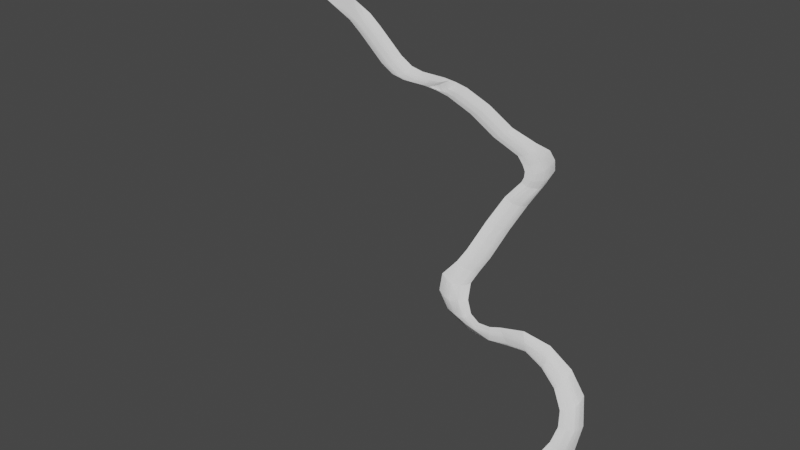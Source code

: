 # Source: Waterway_V0-2.blend  (saved by Blender 2.82.7; exported with 4.5.12 LTS)
import bpy
from mathutils import Matrix  # noqa: F401  (used for matrix-valued properties, if any)

bpy.ops.wm.read_factory_settings(use_empty=True)
scene = bpy.context.scene
scene.name = 'Scene'

# ---- collections
col_collection = bpy.data.collections.new('Collection'); scene.collection.children.link(col_collection)

# ---- world
world_world = bpy.data.worlds.new('World'); scene.world = world_world
world_world.use_nodes = True; world_world.node_tree.nodes.clear()
_N = world_world.node_tree.nodes; _L = world_world.node_tree.links
n0 = _N.new('ShaderNodeOutputWorld'); n0.name = 'World Output'; n0.location = (300, 300)
n1 = _N.new('ShaderNodeBackground'); n1.name = 'Background'; n1.location = (10, 300)
n1.inputs[0].default_value = (0.05088, 0.05088, 0.05088, 1.0)
_L.new(n1.outputs[0], n0.inputs[0])
n0.is_active_output = True
world_world.color = (0.05088, 0.05088, 0.05088)
world_world.use_sun_shadow = False
world_world.sun_shadow_jitter_overblur = 0.0

# ---- meshes
me_cube_001 = bpy.data.meshes.new('Cube.001')
me_cube_001.from_pydata([(-0.5, -0.5, -0.5), (-0.5, -0.5, 0.5), (-0.5, 0.5, -0.5), (-0.5, 0.5, 0.5), (0.5, -0.5, -0.5), (0.5, -0.5, 0.5), (0.5, 0.5, -0.5), (0.5, 0.5, 0.5)], [], [(0, 1, 3, 2), (2, 3, 7, 6), (6, 7, 5, 4), (4, 5, 1, 0), (2, 6, 4, 0), (7, 3, 1, 5)])
_uv = me_cube_001.uv_layers.new(name='UVMap')
_uv.uv.foreach_set('vector', [0.375, 0.0, 0.625, 0.0, 0.625, 0.25, 0.375, 0.25, 0.375, 0.25, 0.625, 0.25, 0.625, 0.5, 0.375, 0.5, 0.375, 0.5, 0.625, 0.5, 0.625, 0.75, 0.375, 0.75, 0.375, 0.75, 0.625, 0.75, 0.625, 1.0, 0.375, 1.0, 0.125, 0.5, 0.375, 0.5, 0.375, 0.75, 0.125, 0.75, 0.625, 0.5, 0.875, 0.5, 0.875, 0.75, 0.625, 0.75])
me_cube_001.use_remesh_fix_poles = True
me_cube_001.use_remesh_preserve_attributes = False
me_cube_001.use_mirror_vertex_groups = False
me_cube_001.update()
me_maincourse_1 = bpy.data.meshes.new('MainCourse_1')
me_maincourse_1.from_pydata([(-2.0, -11.0, 1.0), (4.0, -11.0, 0.0), (10.0, -11.0, -2.0), (16.0, -11.0, -5.0), (22.0, -11.0, -8.0), (-2.0, -6.0, 1.0), (4.0, -6.0, 0.0), (10.0, -6.0, -2.0), (16.0, -6.0, -5.0), (22.0, -6.0, -9.0), (-2.0, 0.0, 1.0), (4.0, 0.0, 0.0), (-2.0, 6.0, 1.0), (4.0, 6.0, 0.0), (10.0, 6.0, -2.0), (16.0, 6.0, -5.0), (22.0, 6.0, -9.0), (-2.0, 11.0, 1.0), (4.0, 11.0, 0.0), (10.0, 11.0, -2.0), (16.0, 11.0, -5.0), (22.0, 11.0, -8.0), (22.0, -2.0, -9.0), (22.0, 2.0, -9.0), (32.0, -11.0, -13.0), (32.0, -6.0, -16.0), (32.0, 6.0, -16.0), (32.0, 11.0, -13.0), (32.0, -3.0, -17.0), (32.0, 3.0, -17.0), (42.0, -11.0, -21.0), (42.0, -6.0, -24.0), (42.0, 6.0, -24.0), (42.0, 11.0, -21.0), (42.0, -3.0, -25.0), (42.0, 3.0, -25.0), (62.0, -11.0, -39.0), (62.0, -6.0, -42.0), (62.0, 6.0, -42.0), (62.0, 11.0, -39.0), (62.0, -3.0, -43.0), (62.0, 3.0, -43.0), (72.0, -11.0, -45.0), (72.0, -6.0, -48.0), (72.0, 6.0, -48.0), (72.0, 11.0, -45.0), (72.0, -3.0, -49.0), (72.0, 3.0, -49.0), (82.0, -11.0, -47.0), (82.0, -6.0, -50.0), (82.0, 6.0, -50.0), (82.0, 11.0, -47.0), (82.0, -3.0, -51.0), (82.0, 3.0, -51.0), (92.0, -11.0, -47.0), (92.0, -6.0, -50.0), (92.0, 6.0, -50.0), (92.0, 11.0, -47.0), (92.0, -3.0, -51.0), (92.0, 3.0, -51.0), (102.0, -11.0, -47.0), (102.0, -6.0, -49.0), (102.0, 6.0, -49.0), (102.0, 11.0, -47.0), (102.0, -3.0, -49.0), (102.0, 3.0, -49.0), (110.0, -6.0, -46.0), (110.0, 6.0, -46.0), (110.0, -3.0, -46.0), (110.0, 3.0, -46.0), (112.0, -11.0, -48.0), (112.0, -6.0, -50.0), (112.0, 6.0, -50.0), (112.0, 11.0, -48.0), (112.0, 3.0, -51.0), (112.0, -3.0, -51.0), (122.0, -11.0, -50.0), (122.0, -6.0, -52.0), (122.0, 6.0, -52.0), (122.0, 11.0, -50.0), (122.0, 3.0, -53.0), (122.0, -3.0, -53.0), (142.0, -11.0, -58.0), (142.0, -6.0, -60.0), (142.0, 6.0, -60.0), (142.0, 11.0, -58.0), (142.0, 3.0, -61.0), (142.0, -3.0, -61.0), (162.0, -11.0, -70.0), (162.0, -6.0, -72.0), (162.0, 6.0, -72.0), (162.0, 11.0, -70.0), (162.0, 3.0, -73.0), (162.0, -3.0, -73.0), (182.0, -11.0, -78.0), (182.0, -6.0, -80.0), (182.0, 6.0, -80.0), (182.0, 11.0, -76.0), (182.0, 3.0, -81.0), (182.0, -3.0, -81.0), (187.5, -12.93, -82.34), (189.5, -8.559, -83.82), (193.8, 2.587, -81.03), (195.4, 7.504, -76.56), (192.8, -0.3356, -82.72), (190.6, -5.909, -84.11), (192.1, -16.82, -84.81), (195.7, -13.76, -86.47), (203.7, -5.047, -82.28), (204.9, -0.8414, -78.13), (201.8, -7.513, -84.78), (197.8, -11.87, -86.88), (195.0, -22.07, -86.34), (199.6, -20.81, -87.85), (210.4, -15.74, -84.56), (212.7, -12.77, -79.47), (207.7, -17.44, -86.5), (202.4, -19.98, -88.18), (197.0, -28.0, -87.0), (201.0, -28.0, -89.0), (213.0, -28.0, -86.0), (216.0, -28.0, -82.0), (210.0, -28.0, -88.0), (204.0, -28.0, -89.0), (198.0, -48.0, -90.0), (201.0, -48.0, -92.0), (213.0, -48.0, -92.0), (216.0, -48.0, -90.0), (210.0, -48.0, -93.0), (204.0, -48.0, -93.0), (198.0, -68.0, -100.0), (201.0, -68.0, -102.0), (213.0, -68.0, -102.0), (216.0, -68.0, -100.0), (210.0, -68.0, -103.0), (204.0, -68.0, -103.0), (198.0, -78.0, -106.0), (201.0, -78.0, -108.0), (213.0, -78.0, -108.0), (216.0, -78.0, -106.0), (210.0, -78.0, -109.0), (204.0, -78.0, -109.0), (198.0, -88.0, -112.0), (201.0, -88.0, -114.0), (213.0, -88.0, -114.0), (216.0, -88.0, -112.0), (210.0, -88.0, -115.0), (204.0, -88.0, -115.0), (198.0, -98.0, -116.0), (201.0, -98.0, -118.0), (213.0, -98.0, -118.0), (216.0, -98.0, -116.0), (210.0, -98.0, -119.0), (204.0, -98.0, -119.0), (198.5, -113.6, -118.0), (201.2, -112.4, -122.0), (212.1, -107.3, -124.0), (214.8, -106.0, -122.0), (209.3, -108.6, -125.0), (203.9, -111.1, -124.0), (206.2, -126.3, -121.0), (208.1, -124.0, -126.0), (215.9, -114.9, -131.0), (217.8, -112.6, -130.0), (213.9, -117.2, -131.0), (210.1, -121.7, -129.0), (218.4, -133.7, -126.0), (219.2, -130.8, -130.0), (222.3, -119.3, -137.0), (223.1, -116.4, -136.0), (221.5, -122.1, -137.0), (220.0, -127.9, -133.0), (232.4, -134.4, -131.0), (231.9, -131.5, -136.0), (229.8, -119.7, -141.0), (229.3, -116.7, -140.0), (230.3, -122.6, -141.0), (231.4, -128.5, -139.0), (244.7, -128.3, -140.0), (243.2, -125.9, -142.0), (237.0, -116.0, -143.0), (235.4, -113.6, -142.0), (238.5, -118.5, -144.0), (241.6, -123.4, -144.0), (252.9, -115.2, -148.0), (250.7, -114.1, -149.0), (241.8, -109.9, -145.0), (239.6, -108.8, -143.0), (244.0, -110.9, -147.0), (248.5, -113.1, -149.0), (257.4, -106.4, -154.0), (255.8, -104.5, -155.0), (249.6, -96.87, -152.0), (248.1, -94.96, -149.0), (251.2, -98.78, -154.0), (254.3, -102.6, -155.0), (266.9, -102.1, -164.0), (266.2, -99.66, -165.0), (263.8, -90.08, -161.0), (263.2, -87.69, -157.0), (264.4, -92.48, -163.0), (265.6, -97.27, -165.0), (277.1, -102.9, -174.0), (277.5, -100.5, -175.0), (279.3, -90.76, -171.0), (279.8, -88.33, -167.0), (278.9, -93.2, -173.0), (278.0, -98.07, -175.0), (285.7, -108.9, -183.0), (287.2, -106.9, -183.0), (292.9, -98.81, -180.0), (294.4, -96.79, -175.0), (291.5, -100.8, -182.0), (288.6, -104.9, -183.0), (290.9, -118.6, -187.0), (293.1, -117.5, -188.0), (301.7, -112.8, -187.0), (303.8, -111.6, -184.0), (299.5, -114.0, -189.0), (295.2, -116.3, -189.0), (293.0, -130.0, -190.0), (295.0, -130.0, -192.0), (306.0, -130.0, -192.0), (309.0, -130.0, -190.0), (303.0, -130.0, -193.0), (298.0, -130.0, -193.0), (292.0, -150.0, -194.0), (295.0, -150.0, -196.0), (307.0, -150.0, -196.0), (310.0, -150.0, -194.0), (304.0, -150.0, -197.0), (298.0, -150.0, -197.0), (292.0, -160.0, -194.0), (295.0, -160.0, -195.0), (307.0, -160.0, -195.0), (310.0, -160.0, -194.0), (304.0, -160.0, -196.0), (298.0, -160.0, -196.0), (292.0, -170.0, -194.0), (295.0, -170.0, -193.0), (307.0, -170.0, -193.0), (310.0, -170.0, -194.0), (304.0, -170.0, -193.0), (298.0, -170.0, -193.0), (292.0, -170.0, -204.0), (295.0, -170.0, -205.0), (307.0, -170.0, -209.0), (310.0, -170.0, -210.0), (304.0, -170.0, -208.0), (298.0, -170.0, -206.0), (292.0, -193.0, -204.0), (295.0, -193.0, -205.0), (307.0, -193.0, -209.0), (310.0, -193.0, -210.0), (304.0, -193.0, -208.0), (298.0, -193.0, -206.0), (292.0, -193.0, -195.0), (295.0, -193.0, -196.5), (307.0, -193.0, -196.5), (310.0, -193.0, -195.0), (304.0, -193.0, -197.0), (298.0, -193.0, -197.0), (292.0, -213.0, -200.0), (295.0, -213.0, -201.5), (307.0, -213.0, -201.5), (310.0, -213.0, -200.0), (304.0, -213.0, -202.0), (298.0, -213.0, -202.0)], [], [(0, 1, 6, 5), (1, 2, 7, 6), (2, 3, 8, 7), (16, 26, 21), (5, 6, 11, 10), (10, 11, 13, 12), (12, 13, 18, 17), (13, 14, 19, 18), (14, 15, 20, 19), (26, 27, 21), (8, 9, 22), (16, 15, 23), (23, 15, 8, 22), (7, 8, 15, 14), (6, 7, 11), (14, 11, 7), (11, 14, 13), (23, 22, 28, 29), (24, 25, 4), (4, 25, 9), (15, 16, 20), (21, 20, 16), (3, 4, 9), (8, 3, 9), (25, 28, 9), (9, 28, 22), (23, 29, 16), (29, 26, 16), (28, 25, 31, 34), (27, 26, 32, 33), (29, 28, 34, 35), (26, 29, 35, 32), (24, 30, 31, 25), (34, 31, 37, 40), (33, 32, 38, 39), (35, 34, 40, 41), (32, 35, 41, 38), (30, 36, 37, 31), (40, 37, 43, 46), (39, 38, 44, 45), (41, 40, 46, 47), (38, 41, 47, 44), (36, 42, 43, 37), (46, 43, 49, 52), (45, 44, 50, 51), (47, 46, 52, 53), (44, 47, 53, 50), (42, 48, 49, 43), (52, 49, 55, 58), (51, 50, 56, 57), (53, 52, 58, 59), (50, 53, 59, 56), (48, 54, 55, 49), (58, 55, 61, 64), (61, 54, 60), (59, 58, 64, 65), (56, 59, 65, 62), (54, 61, 55), (57, 56, 62), (62, 63, 57), (65, 64, 68, 69), (64, 61, 66, 68), (62, 65, 69, 67), (63, 62, 72, 73), (60, 70, 71, 61), (66, 71, 75, 68), (68, 75, 74, 69), (69, 74, 72, 67), (66, 61, 71), (62, 67, 72), (74, 75, 81, 80), (75, 71, 77, 81), (71, 70, 76, 77), (72, 74, 80, 78), (73, 72, 78, 79), (77, 76, 82, 83), (78, 80, 86, 84), (79, 78, 84, 85), (80, 81, 87, 86), (81, 77, 83, 87), (83, 82, 88, 89), (84, 86, 92, 90), (85, 84, 90, 91), (86, 87, 93, 92), (87, 83, 89, 93), (89, 88, 94, 95), (90, 92, 98, 96), (91, 90, 96, 97), (92, 93, 99, 98), (93, 89, 95, 99), (95, 94, 100, 101), (96, 98, 104, 102), (97, 96, 102, 103), (98, 99, 105, 104), (99, 95, 101, 105), (101, 100, 106, 107), (102, 104, 110, 108), (103, 102, 108, 109), (104, 105, 111, 110), (105, 101, 107, 111), (107, 106, 112, 113), (108, 110, 116, 114), (109, 108, 114, 115), (110, 111, 117, 116), (111, 107, 113, 117), (113, 112, 118, 119), (114, 116, 122, 120), (115, 114, 120, 121), (116, 117, 123, 122), (117, 113, 119, 123), (119, 118, 124, 125), (120, 122, 128, 126), (121, 120, 126, 127), (122, 123, 129, 128), (123, 119, 125, 129), (125, 124, 130, 131), (126, 128, 134, 132), (127, 126, 132, 133), (128, 129, 135, 134), (129, 125, 131, 135), (131, 130, 136, 137), (132, 134, 140, 138), (133, 132, 138, 139), (134, 135, 141, 140), (135, 131, 137, 141), (137, 136, 142, 143), (138, 140, 146, 144), (139, 138, 144, 145), (140, 141, 147, 146), (141, 137, 143, 147), (143, 142, 148, 149), (144, 146, 152, 150), (145, 144, 150, 151), (146, 147, 153, 152), (147, 143, 149, 153), (152, 153, 159, 158), (153, 149, 155, 159), (149, 148, 154, 155), (150, 152, 158, 156), (151, 150, 156, 157), (165, 164, 159), (159, 155, 161, 165), (155, 154, 160, 161), (156, 158, 164, 162), (157, 156, 162, 163), (164, 165, 171, 170), (165, 161, 167, 171), (161, 160, 166, 167), (162, 164, 170, 168), (163, 162, 168, 169), (170, 171, 177, 176), (171, 167, 173, 177), (167, 166, 172, 173), (168, 170, 176, 174), (169, 168, 174, 175), (176, 177, 183, 182), (177, 173, 179, 183), (173, 172, 178, 179), (174, 176, 182, 180), (175, 174, 180, 181), (182, 183, 189, 188), (183, 179, 185, 189), (179, 178, 184, 185), (180, 182, 188, 186), (181, 180, 186, 187), (188, 189, 195, 194), (189, 185, 191, 195), (185, 184, 190, 191), (186, 188, 194, 192), (187, 186, 192, 193), (194, 195, 201, 200), (195, 191, 197, 201), (191, 190, 196, 197), (192, 194, 200, 198), (193, 192, 198, 199), (200, 201, 207, 206), (201, 197, 203, 207), (197, 196, 202, 203), (198, 200, 206, 204), (199, 198, 204, 205), (206, 207, 213, 212), (207, 203, 209, 213), (203, 202, 208, 209), (204, 206, 212, 210), (205, 204, 210, 211), (212, 213, 219, 218), (213, 209, 215, 219), (209, 208, 214, 215), (210, 212, 218, 216), (211, 210, 216, 217), (218, 219, 225, 224), (219, 215, 221, 225), (215, 214, 220, 221), (216, 218, 224, 222), (217, 216, 222, 223), (224, 225, 231, 230), (225, 221, 227, 231), (221, 220, 226, 227), (222, 224, 230, 228), (223, 222, 228, 229), (230, 231, 237, 236), (231, 227, 233, 237), (227, 226, 232, 233), (228, 230, 236, 234), (229, 228, 234, 235), (236, 237, 243, 242), (237, 233, 239, 243), (233, 232, 238, 239), (234, 236, 242, 240), (235, 234, 240, 241), (158, 159, 164), (242, 243, 249, 248), (243, 239, 245, 249), (239, 238, 244, 245), (240, 242, 248, 246), (241, 240, 246, 247), (246, 248, 254, 252), (247, 246, 252, 253), (248, 249, 255, 254), (249, 245, 251, 255), (245, 244, 250, 251), (252, 254, 260, 258), (253, 252, 258, 259), (254, 255, 261, 260), (255, 251, 257, 261), (251, 250, 256, 257), (258, 260, 266, 264), (259, 258, 264, 265), (260, 261, 267, 266), (261, 257, 263, 267), (257, 256, 262, 263)])
_uv = me_maincourse_1.uv_layers.new(name='UVMap')
_uv.uv.foreach_set('vector', [-0.0221, 0.622, -0.004276, 0.622, -0.004276, 0.6368, -0.0221, 0.6368, -0.004276, 0.622, 0.01355, 0.622, 0.01355, 0.6368, -0.004276, 0.6368, 0.01355, 0.622, 0.03137, 0.622, 0.03137, 0.6368, 0.01355, 0.6368, 0.04919, 0.6725, 0.0789, 0.6725, 0.04919, 0.6873, -0.0221, 0.6368, -0.004276, 0.6368, -0.004276, 0.6546, -0.0221, 0.6546, -0.0221, 0.6546, -0.004276, 0.6546, -0.004276, 0.6725, -0.0221, 0.6725, -0.0221, 0.6725, -0.004276, 0.6725, -0.004276, 0.6873, -0.0221, 0.6873, -0.004276, 0.6725, 0.01355, 0.6725, 0.01355, 0.6873, -0.004276, 0.6873, 0.01355, 0.6725, 0.03137, 0.6725, 0.03137, 0.6873, 0.01355, 0.6873, 0.0789, 0.6725, 0.0789, 0.6873, 0.04919, 0.6873, 0.03137, 0.6368, 0.04919, 0.6368, 0.04919, 0.6487, 0.04919, 0.6725, 0.03137, 0.6725, 0.04919, 0.6606, 0.04919, 0.6606, 0.03137, 0.6725, 0.03137, 0.6368, 0.04919, 0.6487, 0.01355, 0.6368, 0.03137, 0.6368, 0.03137, 0.6725, 0.01355, 0.6725, -0.004276, 0.6368, 0.01355, 0.6368, -0.004276, 0.6546, 0.01355, 0.6725, -0.004276, 0.6546, 0.01355, 0.6368, -0.004276, 0.6546, 0.01355, 0.6725, -0.004276, 0.6725, 0.04919, 0.6606, 0.04919, 0.6487, 0.0789, 0.6457, 0.0789, 0.6636, 0.0789, 0.622, 0.0789, 0.6368, 0.04919, 0.622, 0.04919, 0.622, 0.0789, 0.6368, 0.04919, 0.6368, 0.03137, 0.6725, 0.04919, 0.6725, 0.03137, 0.6873, 0.04919, 0.6873, 0.03137, 0.6873, 0.04919, 0.6725, 0.03137, 0.622, 0.04919, 0.622, 0.04919, 0.6368, 0.03137, 0.6368, 0.03137, 0.622, 0.04919, 0.6368, 0.0789, 0.6368, 0.0789, 0.6457, 0.04919, 0.6368, 0.04919, 0.6368, 0.0789, 0.6457, 0.04919, 0.6487, 0.04919, 0.6606, 0.0789, 0.6636, 0.04919, 0.6725, 0.0789, 0.6636, 0.0789, 0.6725, 0.04919, 0.6725, 0.0789, 0.6457, 0.0789, 0.6368, 0.1086, 0.6368, 0.1086, 0.6457, 0.0789, 0.6873, 0.0789, 0.6725, 0.1086, 0.6725, 0.1086, 0.6873, 0.0789, 0.6636, 0.0789, 0.6457, 0.1086, 0.6457, 0.1086, 0.6636, 0.0789, 0.6725, 0.0789, 0.6636, 0.1086, 0.6636, 0.1086, 0.6725, 0.0789, 0.622, 0.1086, 0.622, 0.1086, 0.6368, 0.0789, 0.6368, 0.1086, 0.6457, 0.1086, 0.6368, 0.168, 0.6368, 0.168, 0.6457, 0.1086, 0.6873, 0.1086, 0.6725, 0.168, 0.6725, 0.168, 0.6873, 0.1086, 0.6636, 0.1086, 0.6457, 0.168, 0.6457, 0.168, 0.6636, 0.1086, 0.6725, 0.1086, 0.6636, 0.168, 0.6636, 0.168, 0.6725, 0.1086, 0.622, 0.168, 0.622, 0.168, 0.6368, 0.1086, 0.6368, 0.168, 0.6457, 0.168, 0.6368, 0.1977, 0.6368, 0.1977, 0.6457, 0.168, 0.6873, 0.168, 0.6725, 0.1977, 0.6725, 0.1977, 0.6873, 0.168, 0.6636, 0.168, 0.6457, 0.1977, 0.6457, 0.1977, 0.6636, 0.168, 0.6725, 0.168, 0.6636, 0.1977, 0.6636, 0.1977, 0.6725, 0.168, 0.622, 0.1977, 0.622, 0.1977, 0.6368, 0.168, 0.6368, 0.1977, 0.6457, 0.1977, 0.6368, 0.2274, 0.6368, 0.2274, 0.6457, 0.1977, 0.6873, 0.1977, 0.6725, 0.2274, 0.6725, 0.2274, 0.6873, 0.1977, 0.6636, 0.1977, 0.6457, 0.2274, 0.6457, 0.2274, 0.6636, 0.1977, 0.6725, 0.1977, 0.6636, 0.2274, 0.6636, 0.2274, 0.6725, 0.1977, 0.622, 0.2274, 0.622, 0.2274, 0.6368, 0.1977, 0.6368, 0.2274, 0.6457, 0.2274, 0.6368, 0.2571, 0.6368, 0.2571, 0.6457, 0.2274, 0.6873, 0.2274, 0.6725, 0.2571, 0.6725, 0.2571, 0.6873, 0.2274, 0.6636, 0.2274, 0.6457, 0.2571, 0.6457, 0.2571, 0.6636, 0.2274, 0.6725, 0.2274, 0.6636, 0.2571, 0.6636, 0.2571, 0.6725, 0.2274, 0.622, 0.2571, 0.622, 0.2571, 0.6368, 0.2274, 0.6368, 0.2571, 0.6457, 0.2571, 0.6368, 0.2868, 0.6368, 0.2868, 0.6457, 0.2868, 0.6368, 0.2571, 0.622, 0.2868, 0.622, 0.2571, 0.6636, 0.2571, 0.6457, 0.2868, 0.6457, 0.2868, 0.6636, 0.2571, 0.6725, 0.2571, 0.6636, 0.2868, 0.6636, 0.2868, 0.6725, 0.2571, 0.622, 0.2868, 0.6368, 0.2571, 0.6368, 0.2571, 0.6873, 0.2571, 0.6725, 0.2868, 0.6725, 0.2868, 0.6725, 0.2868, 0.6873, 0.2571, 0.6873, 0.2868, 0.6636, 0.2868, 0.6457, 0.3106, 0.6457, 0.3106, 0.6636, 0.2868, 0.6457, 0.2868, 0.6368, 0.3106, 0.6368, 0.3106, 0.6457, 0.2868, 0.6725, 0.2868, 0.6636, 0.3106, 0.6636, 0.3106, 0.6725, 0.2868, 0.6873, 0.2868, 0.6725, 0.3165, 0.6725, 0.3165, 0.6873, 0.2868, 0.622, 0.3165, 0.622, 0.3165, 0.6368, 0.2868, 0.6368, 0.6368, 0.6395, 0.6368, 0.6276, 0.6457, 0.6246, 0.6457, 0.6395, 0.6457, 0.6395, 0.6457, 0.6246, 0.6636, 0.6246, 0.6636, 0.6395, 0.6636, 0.6395, 0.6636, 0.6246, 0.6725, 0.6276, 0.6725, 0.6395, 0.3106, 0.6395, 0.2868, 0.6306, 0.3165, 0.6276, 0.2868, 0.6306, 0.3106, 0.6395, 0.3165, 0.6276, 0.3165, 0.6636, 0.3165, 0.6457, 0.3463, 0.6457, 0.3463, 0.6636, 0.3165, 0.6457, 0.3165, 0.6368, 0.3463, 0.6368, 0.3463, 0.6457, 0.3165, 0.6368, 0.3165, 0.622, 0.3463, 0.622, 0.3463, 0.6368, 0.3165, 0.6725, 0.3165, 0.6636, 0.3463, 0.6636, 0.3463, 0.6725, 0.3165, 0.6873, 0.3165, 0.6725, 0.3463, 0.6725, 0.3463, 0.6873, 0.3463, 0.6368, 0.3463, 0.622, 0.4057, 0.622, 0.4057, 0.6368, 0.3463, 0.6725, 0.3463, 0.6636, 0.4057, 0.6636, 0.4057, 0.6725, 0.3463, 0.6873, 0.3463, 0.6725, 0.4057, 0.6725, 0.4057, 0.6873, 0.3463, 0.6636, 0.3463, 0.6457, 0.4057, 0.6457, 0.4057, 0.6636, 0.3463, 0.6457, 0.3463, 0.6368, 0.4057, 0.6368, 0.4057, 0.6457, 0.4057, 0.6368, 0.4057, 0.622, 0.4651, 0.622, 0.4651, 0.6368, 0.4057, 0.6725, 0.4057, 0.6636, 0.4651, 0.6636, 0.4651, 0.6725, 0.4057, 0.6873, 0.4057, 0.6725, 0.4651, 0.6725, 0.4651, 0.6873, 0.4057, 0.6636, 0.4057, 0.6457, 0.4651, 0.6457, 0.4651, 0.6636, 0.4057, 0.6457, 0.4057, 0.6368, 0.4651, 0.6368, 0.4651, 0.6457, 0.4651, 0.6368, 0.4651, 0.622, 0.5245, 0.622, 0.5245, 0.6368, 0.4651, 0.6725, 0.4651, 0.6636, 0.5245, 0.6636, 0.5245, 0.6725, 0.4651, 0.6873, 0.4651, 0.6725, 0.5245, 0.6725, 0.5245, 0.6873, 0.4651, 0.6636, 0.4651, 0.6457, 0.5245, 0.6457, 0.5245, 0.6636, 0.4651, 0.6457, 0.4651, 0.6368, 0.5245, 0.6368, 0.5245, 0.6457, 0.5245, 0.6368, 0.5245, 0.622, 0.541, 0.6162, 0.5467, 0.6292, 0.5245, 0.6725, 0.5245, 0.6636, 0.5565, 0.6536, 0.5594, 0.6623, 0.5245, 0.6873, 0.5245, 0.6725, 0.5594, 0.6623, 0.5643, 0.6769, 0.5245, 0.6636, 0.5245, 0.6457, 0.5501, 0.6371, 0.5565, 0.6536, 0.5245, 0.6457, 0.5245, 0.6368, 0.5467, 0.6292, 0.5501, 0.6371, 0.5467, 0.6292, 0.541, 0.6162, 0.5546, 0.6047, 0.5651, 0.6138, 0.5594, 0.6623, 0.5565, 0.6536, 0.5833, 0.6323, 0.589, 0.6397, 0.5643, 0.6769, 0.5594, 0.6623, 0.589, 0.6397, 0.5925, 0.6521, 0.5565, 0.6536, 0.5501, 0.6371, 0.5714, 0.6194, 0.5833, 0.6323, 0.5501, 0.6371, 0.5467, 0.6292, 0.5651, 0.6138, 0.5714, 0.6194, 0.5651, 0.6138, 0.5546, 0.6047, 0.5632, 0.5891, 0.5769, 0.5928, 0.589, 0.6397, 0.5833, 0.6323, 0.601, 0.6028, 0.6088, 0.6079, 0.5925, 0.6521, 0.589, 0.6397, 0.6088, 0.6079, 0.6158, 0.6167, 0.5833, 0.6323, 0.5714, 0.6194, 0.585, 0.5953, 0.601, 0.6028, 0.5714, 0.6194, 0.5651, 0.6138, 0.5769, 0.5928, 0.585, 0.5953, 0.5769, 0.5928, 0.5632, 0.5891, 0.5691, 0.5715, 0.5809, 0.5715, 0.6088, 0.6079, 0.601, 0.6028, 0.6077, 0.5715, 0.6166, 0.5715, 0.6167, 0.5401, 0.6079, 0.5249, 0.5715, 0.5207, 0.5715, 0.5325, 0.601, 0.6028, 0.585, 0.5953, 0.5898, 0.5715, 0.6077, 0.5715, 0.585, 0.5953, 0.5769, 0.5928, 0.5809, 0.5715, 0.5898, 0.5715, 0.5809, 0.5715, 0.5691, 0.5715, 0.572, 0.5121, 0.5809, 0.5121, 0.6166, 0.5715, 0.6077, 0.5715, 0.6077, 0.5121, 0.6166, 0.5121, 0.6255, 0.5715, 0.6166, 0.5715, 0.6166, 0.5121, 0.6255, 0.5121, 0.6077, 0.5715, 0.5898, 0.5715, 0.5898, 0.5121, 0.6077, 0.5121, 0.5898, 0.5715, 0.5809, 0.5715, 0.5809, 0.5121, 0.5898, 0.5121, 0.5809, 0.5121, 0.572, 0.5121, 0.572, 0.4526, 0.5809, 0.4526, 0.6166, 0.5121, 0.6077, 0.5121, 0.6077, 0.4526, 0.6166, 0.4526, 0.6255, 0.5121, 0.6166, 0.5121, 0.6166, 0.4526, 0.6255, 0.4526, 0.6077, 0.5121, 0.5898, 0.5121, 0.5898, 0.4526, 0.6077, 0.4526, 0.5898, 0.5121, 0.5809, 0.5121, 0.5809, 0.4526, 0.5898, 0.4526, 0.5809, 0.4526, 0.572, 0.4526, 0.572, 0.4229, 0.5809, 0.4229, 0.6166, 0.4526, 0.6077, 0.4526, 0.6077, 0.4229, 0.6166, 0.4229, 0.6255, 0.4526, 0.6166, 0.4526, 0.6166, 0.4229, 0.6255, 0.4229, 0.6077, 0.4526, 0.5898, 0.4526, 0.5898, 0.4229, 0.6077, 0.4229, 0.5898, 0.4526, 0.5809, 0.4526, 0.5809, 0.4229, 0.5898, 0.4229, 0.5809, 0.4229, 0.572, 0.4229, 0.572, 0.3932, 0.5809, 0.3932, 0.6166, 0.4229, 0.6077, 0.4229, 0.6077, 0.3932, 0.6166, 0.3932, 0.6255, 0.4229, 0.6166, 0.4229, 0.6166, 0.3932, 0.6255, 0.3932, 0.6077, 0.4229, 0.5898, 0.4229, 0.5898, 0.3932, 0.6077, 0.3932, 0.5898, 0.4229, 0.5809, 0.4229, 0.5809, 0.3932, 0.5898, 0.3932, 0.5809, 0.3932, 0.572, 0.3932, 0.572, 0.3635, 0.5809, 0.3635, 0.6166, 0.3932, 0.6077, 0.3932, 0.6077, 0.3635, 0.6166, 0.3635, 0.6255, 0.3932, 0.6166, 0.3932, 0.6166, 0.3635, 0.6255, 0.3635, 0.6077, 0.3932, 0.5898, 0.3932, 0.5898, 0.3635, 0.6077, 0.3635, 0.5898, 0.3932, 0.5809, 0.3932, 0.5809, 0.3635, 0.5898, 0.3635, 0.6077, 0.3635, 0.5898, 0.3635, 0.5985, 0.3246, 0.6146, 0.3321, 0.5898, 0.3635, 0.5809, 0.3635, 0.5904, 0.3208, 0.5985, 0.3246, 0.3635, 0.4256, 0.3635, 0.4315, 0.3171, 0.4256, 0.3208, 0.4137, 0.6166, 0.3635, 0.6077, 0.3635, 0.6146, 0.3321, 0.6227, 0.3359, 0.6255, 0.3635, 0.6166, 0.3635, 0.6227, 0.3359, 0.6308, 0.3397, 0.6227, 0.293, 0.6342, 0.3066, 0.5985, 0.3246, 0.5985, 0.3246, 0.5904, 0.3208, 0.617, 0.2862, 0.6227, 0.293, 0.3208, 0.4137, 0.3171, 0.4256, 0.2793, 0.4167, 0.2862, 0.4018, 0.6227, 0.3359, 0.6146, 0.3321, 0.6342, 0.3066, 0.6399, 0.3135, 0.6308, 0.4137, 0.6227, 0.4078, 0.6399, 0.387, 0.6457, 0.3959, 0.6342, 0.3066, 0.6227, 0.293, 0.6581, 0.2746, 0.6627, 0.2918, 0.6227, 0.293, 0.617, 0.2862, 0.6558, 0.266, 0.6581, 0.2746, 0.617, 0.4018, 0.6113, 0.4167, 0.6535, 0.4018, 0.6558, 0.39, 0.6399, 0.3135, 0.6342, 0.3066, 0.6627, 0.2918, 0.665, 0.3004, 0.6457, 0.3959, 0.6399, 0.387, 0.665, 0.3692, 0.6673, 0.3781, 0.6627, 0.2918, 0.6581, 0.2746, 0.6979, 0.2728, 0.6948, 0.2904, 0.6581, 0.381, 0.6558, 0.39, 0.6995, 0.3721, 0.6979, 0.3632, 0.6558, 0.39, 0.6535, 0.4018, 0.701, 0.387, 0.6995, 0.3721, 0.665, 0.3004, 0.6627, 0.2918, 0.6948, 0.2904, 0.6933, 0.2992, 0.6673, 0.3781, 0.665, 0.3692, 0.6933, 0.3573, 0.6917, 0.3662, 0.6948, 0.2904, 0.6979, 0.2728, 0.7348, 0.2881, 0.7245, 0.3027, 0.6979, 0.2728, 0.6995, 0.2641, 0.7399, 0.2808, 0.7348, 0.2881, 0.6995, 0.3721, 0.701, 0.387, 0.745, 0.3721, 0.7399, 0.3602, 0.6933, 0.2992, 0.6948, 0.2904, 0.7245, 0.3027, 0.7194, 0.31, 0.6917, 0.3079, 0.6933, 0.2992, 0.7194, 0.31, 0.7143, 0.3173, 0.7245, 0.3027, 0.7348, 0.2881, 0.7617, 0.3175, 0.7462, 0.3264, 0.7348, 0.2881, 0.7399, 0.2808, 0.7694, 0.313, 0.7617, 0.3175, 0.7399, 0.3602, 0.745, 0.3721, 0.7771, 0.3484, 0.7694, 0.3424, 0.7194, 0.31, 0.7245, 0.3027, 0.7462, 0.3264, 0.7385, 0.3308, 0.7143, 0.3173, 0.7194, 0.31, 0.7385, 0.3308, 0.7308, 0.3353, 0.7462, 0.3264, 0.7617, 0.3175, 0.7902, 0.3482, 0.78, 0.3628, 0.7617, 0.3175, 0.7694, 0.313, 0.7953, 0.3409, 0.7902, 0.3482, 0.7694, 0.313, 0.7771, 0.3086, 0.8005, 0.3336, 0.7953, 0.3409, 0.7385, 0.3308, 0.7462, 0.3264, 0.78, 0.3628, 0.7749, 0.3701, 0.3353, 0.3543, 0.3308, 0.3454, 0.3701, 0.3246, 0.3774, 0.3335, 0.78, 0.3628, 0.7902, 0.3482, 0.8291, 0.364, 0.826, 0.3816, 0.7902, 0.3482, 0.7953, 0.3409, 0.8307, 0.3553, 0.8291, 0.364, 0.7953, 0.3409, 0.8005, 0.3336, 0.8322, 0.3465, 0.8307, 0.3553, 0.7749, 0.3701, 0.78, 0.3628, 0.826, 0.3816, 0.8245, 0.3904, 0.7698, 0.3774, 0.7749, 0.3701, 0.8245, 0.3904, 0.8229, 0.3991, 0.826, 0.3816, 0.8291, 0.364, 0.871, 0.3619, 0.8756, 0.3791, 0.8291, 0.364, 0.8307, 0.3553, 0.8687, 0.3533, 0.871, 0.3619, 0.8307, 0.3553, 0.8322, 0.3465, 0.8664, 0.3447, 0.8687, 0.3533, 0.8245, 0.3904, 0.826, 0.3816, 0.8756, 0.3791, 0.8779, 0.3878, 0.8229, 0.3097, 0.8245, 0.2979, 0.8779, 0.2682, 0.8802, 0.28, 0.8756, 0.3791, 0.871, 0.3619, 0.9081, 0.3423, 0.9196, 0.356, 0.871, 0.3619, 0.8687, 0.3533, 0.9024, 0.3355, 0.9081, 0.3423, 0.8687, 0.3533, 0.8664, 0.3447, 0.8967, 0.3287, 0.9024, 0.3355, 0.8779, 0.3878, 0.8756, 0.3791, 0.9196, 0.356, 0.9253, 0.3628, 0.8802, 0.28, 0.8779, 0.2682, 0.9253, 0.2414, 0.931, 0.2563, 0.9196, 0.356, 0.9081, 0.3423, 0.9334, 0.3089, 0.9496, 0.3164, 0.9081, 0.3423, 0.9024, 0.3355, 0.9254, 0.3051, 0.9334, 0.3089, 0.9024, 0.3355, 0.8967, 0.3287, 0.9173, 0.3013, 0.9254, 0.3051, 0.9253, 0.3628, 0.9196, 0.356, 0.9496, 0.3164, 0.9577, 0.3202, 0.931, 0.2563, 0.9253, 0.2414, 0.9577, 0.2206, 0.9657, 0.2295, 0.9496, 0.3164, 0.9334, 0.3089, 0.9423, 0.2678, 0.9601, 0.2678, 0.9334, 0.3089, 0.9254, 0.3051, 0.9333, 0.2678, 0.9423, 0.2678, 0.9254, 0.3051, 0.9173, 0.3013, 0.9244, 0.2678, 0.9333, 0.2678, 0.9577, 0.3202, 0.9496, 0.3164, 0.9601, 0.2678, 0.969, 0.2678, 0.9657, 0.3239, 0.9577, 0.3202, 0.969, 0.2678, 0.9779, 0.2678, 0.9601, 0.2678, 0.9423, 0.2678, 0.9423, 0.2084, 0.9601, 0.2084, 0.9423, 0.2678, 0.9333, 0.2678, 0.9333, 0.2084, 0.9423, 0.2084, 0.9333, 0.2678, 0.9244, 0.2678, 0.9244, 0.2084, 0.9333, 0.2084, 0.969, 0.2678, 0.9601, 0.2678, 0.9601, 0.2084, 0.969, 0.2084, 0.9779, 0.2678, 0.969, 0.2678, 0.969, 0.2084, 0.9779, 0.2084, 0.9601, 0.2084, 0.9423, 0.2084, 0.9423, 0.1787, 0.9601, 0.1787, 0.9423, 0.2084, 0.9333, 0.2084, 0.9333, 0.1787, 0.9423, 0.1787, 0.9333, 0.2084, 0.9244, 0.2084, 0.9244, 0.1787, 0.9333, 0.1787, 0.969, 0.2084, 0.9601, 0.2084, 0.9601, 0.1787, 0.969, 0.1787, 0.9779, 0.2084, 0.969, 0.2084, 0.969, 0.1787, 0.9779, 0.1787, 0.9601, 0.1787, 0.9423, 0.1787, 0.9423, 0.149, 0.9601, 0.149, 0.9423, 0.1787, 0.9333, 0.1787, 0.9333, 0.149, 0.9423, 0.149, 0.9333, 0.1787, 0.9244, 0.1787, 0.9244, 0.149, 0.9333, 0.149, 0.969, 0.1787, 0.9601, 0.1787, 0.9601, 0.149, 0.969, 0.149, 0.9779, 0.1787, 0.969, 0.1787, 0.969, 0.149, 0.9779, 0.149, 0.6146, 0.3321, 0.5985, 0.3246, 0.6342, 0.3066, 0.9601, 0.149, 0.9423, 0.149, 0.9423, 0.149, 0.9601, 0.149, 0.9423, 0.149, 0.9333, 0.149, 0.9333, 0.149, 0.9423, 0.149, 0.9333, 0.149, 0.9244, 0.149, 0.9244, 0.149, 0.9333, 0.149, 0.969, 0.149, 0.9601, 0.149, 0.9601, 0.149, 0.969, 0.149, 0.9779, 0.149, 0.969, 0.149, 0.969, 0.149, 0.9779, 0.149, 0.969, 0.149, 0.9601, 0.149, 0.9601, 0.149, 0.969, 0.149, 0.9779, 0.149, 0.969, 0.149, 0.969, 0.149, 0.9779, 0.149, 0.9601, 0.149, 0.9423, 0.149, 0.9423, 0.149, 0.9601, 0.149, 0.9423, 0.149, 0.9333, 0.149, 0.9333, 0.149, 0.9423, 0.149, 0.9333, 0.149, 0.9244, 0.149, 0.9244, 0.149, 0.9333, 0.149, 0.969, 0.149, 0.9601, 0.149, 0.9601, 0.149, 0.969, 0.149, 0.9779, 0.149, 0.969, 0.149, 0.969, 0.149, 0.9779, 0.149, 0.9601, 0.149, 0.9423, 0.149, 0.9423, 0.149, 0.9601, 0.149, 0.9423, 0.149, 0.9333, 0.149, 0.9333, 0.149, 0.9423, 0.149, 0.9333, 0.149, 0.9244, 0.149, 0.9244, 0.149, 0.9333, 0.149, 0.969, 0.149, 0.9601, 0.149, 0.9601, 0.149, 0.969, 0.149, 0.9779, 0.149, 0.969, 0.149, 0.969, 0.149, 0.9779, 0.149, 0.9601, 0.149, 0.9423, 0.149, 0.9423, 0.149, 0.9601, 0.149, 0.9423, 0.149, 0.9333, 0.149, 0.9333, 0.149, 0.9423, 0.149, 0.9333, 0.149, 0.9244, 0.149, 0.9244, 0.149, 0.9333, 0.149])
me_maincourse_1.use_remesh_fix_poles = True
me_maincourse_1.use_remesh_preserve_attributes = False
me_maincourse_1.use_mirror_vertex_groups = False
me_maincourse_1.update()
me_maincourse_1.normals_split_custom_set([tuple(v) for v in zip(*[iter([0.1644, 0.0, 0.9864, 0.2029, 1.879e-06, 0.9792, 0.2003, -1.745e-06, 0.9797, 0.1644, 0.0, 0.9864, 0.2788, 1.871e-06, 0.9603, 0.3497, 1.702e-06, 0.9369, 0.346, -1.507e-06, 0.9382, 0.2764, -2.004e-06, 0.9611, 0.4152, 1.694e-06, 0.9097, 0.4637, 0.02657, 0.8856, 0.4779, -1.651e-06, 0.8784, 0.4116, -1.891e-06, 0.9114, 0.5598, -0.1314, 0.8181, 0.5587, -0.242, 0.7933, 0.521, -0.2184, 0.8251, 0.1644, 0.0, 0.9864, 0.2003, 1.753e-06, 0.9797, 0.2051, -1.391e-05, 0.9787, 0.1644, 0.0, 0.9864, 0.1644, 0.0, 0.9864, 0.2051, 1.99e-06, 0.9787, 0.2003, -1.745e-06, 0.9797, 0.1644, 0.0, 0.9864, 0.1644, 0.0, 0.9864, 0.2003, 1.753e-06, 0.9797, 0.2029, -1.871e-06, 0.9792, 0.1644, 0.0, 0.9864, 0.2764, 1.994e-06, 0.9611, 0.346, 1.514e-06, 0.9382, 0.3497, -1.694e-06, 0.9369, 0.2788, -1.879e-06, 0.9603, 0.4116, 1.882e-06, 0.9114, 0.4779, 1.659e-06, 0.8784, 0.4637, -0.02657, 0.8856, 0.4152, -1.702e-06, 0.9097, 0.4737, -0.3991, 0.7851, 0.445, -0.4608, 0.7679, 0.4363, -0.3757, 0.8176, 0.5315, 8.516e-07, 0.847, 0.5546, 0.05055, 0.8306, 0.5726, -1.77e-06, 0.8198, 0.5546, -0.05055, 0.8306, 0.5315, -7.562e-07, 0.847, 0.5726, 1.267e-06, 0.8198, 0.5726, 1.678e-06, 0.8198, 0.5315, -1.615e-06, 0.847, 0.5315, 2.255e-06, 0.847, 0.5726, -1.176e-06, 0.8198, 0.4116, 1.882e-06, 0.9114, 0.4779, 1.659e-06, 0.8784, 0.4779, -1.651e-06, 0.8784, 0.4116, -1.891e-06, 0.9114, 0.2764, 1.994e-06, 0.9611, 0.346, 1.866e-06, 0.9382, 0.281, -7.497e-07, 0.9597, 0.346, 7.041e-07, 0.9382, 0.281, -3.431e-06, 0.9597, 0.346, 6.415e-07, 0.9382, 0.281, -8.233e-07, 0.9597, 0.346, -4.69e-07, 0.9382, 0.2764, -2.004e-06, 0.9611, 0.6076, 3.522e-07, 0.7942, 0.6076, 6.212e-07, 0.7942, 0.6198, 0.05043, 0.7831, 0.6198, -0.05043, 0.7831, 0.445, 0.4608, 0.7679, 0.4737, 0.3991, 0.7851, 0.4363, 0.3757, 0.8176, 0.521, 0.2184, 0.8251, 0.5587, 0.242, 0.7933, 0.5598, 0.1314, 0.8181, 0.5315, 1.319e-06, 0.847, 0.5546, -0.05055, 0.8306, 0.5179, -0.02658, 0.855, 0.4575, -0.2254, 0.8602, 0.4609, -0.1148, 0.88, 0.498, -0.1389, 0.856, 0.4609, 0.1148, 0.88, 0.4575, 0.2254, 0.8602, 0.498, 0.1389, 0.856, 0.5315, -1.325e-06, 0.847, 0.5179, 0.02658, 0.855, 0.5546, 0.05055, 0.8306, 0.5507, 0.2922, 0.7819, 0.5855, 0.1828, 0.7898, 0.5551, 0.1828, 0.8115, 0.5902, 0.05061, 0.8057, 0.6198, 0.05043, 0.7831, 0.6076, 7.913e-07, 0.7942, 0.6076, -1.769e-06, 0.7942, 0.6198, -0.05043, 0.7831, 0.5902, -0.05061, 0.8057, 0.5855, -0.1828, 0.7898, 0.5507, -0.2922, 0.7819, 0.5551, -0.1828, 0.8115, 0.6108, 0.1768, 0.7718, 0.5767, 0.2866, 0.765, 0.6081, 0.2925, 0.7381, 0.6247, 0.1884, 0.7578, 0.5305, -0.4361, 0.7269, 0.5577, -0.3732, 0.7414, 0.5888, -0.3789, 0.714, 0.5772, -0.4201, 0.7002, 0.6198, -0.05043, 0.7831, 0.6198, 0.05043, 0.7831, 0.6347, 0.0622, 0.7702, 0.6347, -0.0622, 0.7702, 0.5767, -0.2866, 0.765, 0.6108, -0.1768, 0.7718, 0.6247, -0.1884, 0.7578, 0.6081, -0.2925, 0.7381, 0.5305, 0.4361, 0.7269, 0.5772, 0.4201, 0.7002, 0.5888, 0.3789, 0.714, 0.5577, 0.3732, 0.7414, 0.6469, 0.1826, 0.7404, 0.6306, 0.2869, 0.7211, 0.6052, 0.295, 0.7394, 0.6211, 0.186, 0.7613, 0.5998, -0.4117, 0.6861, 0.6112, -0.3702, 0.6995, 0.5853, -0.3782, 0.7172, 0.5743, -0.4212, 0.702, 0.6569, -0.06216, 0.7514, 0.6569, 0.06216, 0.7514, 0.6314, 0.06547, 0.7727, 0.6314, -0.06547, 0.7727, 0.6306, -0.2869, 0.7211, 0.6469, -0.1826, 0.7404, 0.6211, -0.186, 0.7613, 0.6052, -0.295, 0.7394, 0.5998, 0.4117, 0.6861, 0.5743, 0.4212, 0.702, 0.5853, 0.3782, 0.7172, 0.6112, 0.3702, 0.6995, 0.5442, 0.2035, 0.8139, 0.5273, 0.312, 0.7904, 0.4159, 0.3365, 0.8449, 0.4282, 0.2137, 0.8781, 0.4975, -0.4463, 0.7438, 0.5091, -0.4039, 0.76, 0.3966, -0.4276, 0.8123, 0.3884, -0.4741, 0.7902, 0.5539, -0.06548, 0.83, 0.5539, 0.06548, 0.83, 0.4386, 0.07558, 0.8955, 0.4386, -0.07558, 0.8955, 0.5273, -0.312, 0.7904, 0.5442, -0.2035, 0.8139, 0.4282, -0.2137, 0.8781, 0.4159, -0.3365, 0.8449, 0.4975, 0.4463, 0.7438, 0.3884, 0.4741, 0.7902, 0.3966, 0.4276, 0.8123, 0.5091, 0.4039, 0.76, 0.2736, 0.232, 0.9334, 0.2608, 0.3542, 0.8981, 0.1385, 0.3644, 0.9209, 0.1425, 0.2361, 0.9612, 0.2437, -0.499, 0.8316, 0.2522, -0.4531, 0.855, 0.1297, -0.4627, 0.877, 0.127, -0.5103, 0.8505, 0.2783, -0.07557, 0.9575, 0.2783, 0.07557, 0.9575, 0.1474, 0.08011, 0.9858, 0.1474, -0.08011, 0.9858, 0.2608, -0.3542, 0.8981, 0.2736, -0.232, 0.9334, 0.1425, -0.2361, 0.9612, 0.1384, -0.3644, 0.9209, 0.2437, 0.499, 0.8316, 0.127, 0.5103, 0.8505, 0.1297, 0.4627, 0.877, 0.2522, 0.4531, 0.855, 0.04888, 0.2389, 0.9698, 0.045, 0.3672, 0.9291, -0.0285, 0.3448, 0.9382, -0.04362, 0.2201, 0.9745, 0.04246, -0.514, 0.8567, 0.04498, -0.4665, 0.8834, -0.02857, -0.4452, 0.895, -0.01287, -0.4937, 0.8695, 0.04887, -0.08009, 0.9956, 0.04887, 0.08009, 0.9956, -0.04349, 0.06081, 0.9972, -0.04349, -0.06081, 0.9972, 0.045, -0.3672, 0.9291, 0.04888, -0.2389, 0.9698, -0.04362, -0.2201, 0.9745, -0.0285, -0.3448, 0.9382, 0.04246, 0.514, 0.8567, -0.01287, 0.4937, 0.8695, -0.02857, 0.4452, 0.895, 0.04498, 0.4665, 0.8834, -0.1166, 0.142, 0.983, -0.1024, 0.2696, 0.9575, -0.1464, 0.1626, 0.9758, -0.2054, 0.1022, 0.9733, 0.0, 0.3714, 0.9285, -0.01288, 0.4227, 0.9062, 0.02646, 0.3713, 0.9282, -0.1419, -0.06082, 0.988, -0.1419, 0.06082, 0.988, -0.2297, 0.02048, 0.973, -0.2297, -0.02048, 0.973, -0.1024, -0.2696, 0.9575, -0.1166, -0.142, 0.983, -0.2054, -0.1022, 0.9733, -0.1464, -0.1626, 0.9758, -0.05563, 0.493, 0.8683, -0.08544, 0.5126, 0.8544, -0.07141, 0.4441, 0.8931, -0.05563, -0.493, 0.8683, -0.07142, -0.4441, 0.8931, -0.08544, -0.5126, 0.8544, 0.0, -0.3714, 0.9285, 0.02646, -0.3713, 0.9282, -0.01288, -0.4227, 0.9062, -0.3075, -0.0205, 0.9513, -0.3075, 0.0205, 0.9513, -0.3511, 0.0, 0.9363, -0.3511, 0.0, 0.9363, -0.3075, 0.0205, 0.9513, -0.3511, 0.0, 0.9363, -0.3511, 0.0, 0.9363, -0.3511, 0.0, 0.9363, -0.3511, 0.0, 0.9363, -0.3075, -0.0205, 0.9513, -0.3511, 0.0, 0.9363, -0.3511, 0.0, 0.9363, 0.07267, -0.3704, 0.926, 0.09245, -0.3698, 0.9245, 0.09245, -0.3698, 0.9245, 0.1139, -0.369, 0.9224, 0.07267, 0.3704, 0.926, 0.1139, 0.369, 0.9224, 0.09245, 0.3698, 0.9245, 0.09245, 0.3698, 0.9245, 0.9117, 0.06754, 0.4052, 0.9117, 0.06754, 0.4052, 0.9117, 0.06754, 0.4052, 0.9117, 0.06754, 0.4052, 0.9285, 0.0, 0.3714, 0.9285, 0.0, 0.3714, 0.9285, 0.0, 0.3714, 0.9285, 0.0, 0.3714, 0.9117, -0.06754, 0.4052, 0.9117, -0.06754, 0.4052, 0.9117, -0.06754, 0.4052, 0.9117, -0.06754, 0.4052, 0.0, -1.0, 0.0, 0.0, -1.0, 0.0, 0.0, -1.0, 0.0, 0.0, 1.0, 0.0, 0.0, 1.0, 0.0, 0.0, 1.0, 0.0, 0.1961, 0.0, 0.9806, 0.1961, 0.0, 0.9806, 0.2398, 0.07732, 0.9677, 0.2398, -0.07732, 0.9677, 0.1864, 0.3107, 0.9321, 0.1864, 0.3107, 0.9321, 0.228, 0.3213, 0.9191, 0.235, 0.2334, 0.9436, 0.1826, 0.3651, 0.9129, 0.1589, 0.3667, 0.9167, 0.2247, 0.3619, 0.9047, 0.2261, 0.3486, 0.9096, 0.1864, -0.3107, 0.9321, 0.1864, -0.3107, 0.9321, 0.235, -0.2334, 0.9436, 0.228, -0.3213, 0.9191, 0.1589, -0.3667, 0.9167, 0.1826, -0.3651, 0.9129, 0.2261, -0.3486, 0.9096, 0.2247, -0.3619, 0.9047, 0.3089, 0.34, 0.8882, 0.3075, 0.3534, 0.8835, 0.3837, 0.343, 0.8574, 0.3856, 0.3303, 0.8615, 0.3123, -0.3138, 0.8967, 0.3194, -0.2257, 0.9204, 0.3988, -0.221, 0.89, 0.3889, -0.304, 0.8697, 0.3075, -0.3534, 0.8835, 0.3089, -0.34, 0.8882, 0.3856, -0.3303, 0.8615, 0.3837, -0.343, 0.8574, 0.3278, -0.07733, 0.9416, 0.3278, 0.07733, 0.9416, 0.407, 0.07254, 0.9105, 0.407, -0.07254, 0.9105, 0.3194, 0.2257, 0.9204, 0.3123, 0.3138, 0.8967, 0.3889, 0.304, 0.8697, 0.3988, 0.221, 0.89, 0.4549, 0.3184, 0.8317, 0.453, 0.3311, 0.8278, 0.453, 0.3311, 0.8278, 0.4549, 0.3184, 0.8317, 0.459, -0.2936, 0.8385, 0.4686, -0.2103, 0.858, 0.4686, -0.2103, 0.858, 0.459, -0.2936, 0.8385, 0.453, -0.3311, 0.8278, 0.4549, -0.3184, 0.8317, 0.4549, -0.3184, 0.8317, 0.453, -0.3311, 0.8278, 0.4788, -0.07255, 0.8749, 0.4788, 0.07255, 0.8749, 0.4788, 0.07255, 0.8749, 0.4788, -0.07255, 0.8749, 0.4686, 0.2103, 0.858, 0.459, 0.2936, 0.8385, 0.459, 0.2936, 0.8385, 0.4686, 0.2103, 0.858, 0.3856, 0.3303, 0.8615, 0.3837, 0.343, 0.8574, 0.3919, 0.3039, 0.8684, 0.3704, 0.2748, 0.8873, 0.3889, -0.304, 0.8697, 0.3988, -0.221, 0.89, 0.2489, -0.2218, 0.9428, 0.1867, -0.3941, 0.8999, 0.3216, -0.4875, 0.8117, 0.3288, -0.4757, 0.8159, 0.1551, -0.4768, 0.8652, 0.1242, -0.5446, 0.8295, 0.407, -0.07254, 0.9105, 0.407, 0.07254, 0.9105, 0.3223, 0.05798, 0.9449, 0.2538, -0.1478, 0.9559, 0.3988, 0.221, 0.89, 0.3889, 0.304, 0.8697, 0.3718, 0.2614, 0.8908, 0.3195, 0.1327, 0.9383, 0.5055, 0.1846, 0.8429, 0.5243, 0.2135, 0.8243, 0.5254, 0.1431, 0.8387, 0.4793, 0.1, 0.8719, 0.1115, -0.425, 0.8983, 0.1777, -0.2555, 0.9503, -0.01741, -0.3181, 0.9479, -0.1305, -0.4564, 0.8802, 0.0332, -0.6053, 0.7953, 0.06095, -0.5429, 0.8376, -0.1817, -0.5674, 0.8031, -0.2174, -0.6126, 0.7599, 0.2383, -0.2277, 0.9441, 0.3145, -0.02444, 0.949, 0.2085, -0.1158, 0.9711, 0.04501, -0.3042, 0.9515, 0.4044, 0.06858, 0.912, 0.4585, 0.1974, 0.8665, 0.4328, 0.1183, 0.8937, 0.3076, -0.02132, 0.9513, 0.4367, 0.005369, 0.8996, 0.4826, 0.04773, 0.8745, 0.4395, 0.0006716, 0.8982, 0.38, -0.04169, 0.924, -0.1721, -0.5234, 0.8345, -0.0541, -0.3903, 0.9191, -0.1905, -0.3907, 0.9006, -0.3273, -0.4861, 0.8103, -0.2635, -0.607, 0.7498, -0.2278, -0.5564, 0.7991, -0.384, -0.5166, 0.7653, -0.4366, -0.5463, 0.7148, -0.005225, -0.4, 0.9165, 0.1569, -0.2233, 0.962, 0.06269, -0.2544, 0.9651, -0.1311, -0.4018, 0.9063, 0.2896, -0.1132, 0.9504, 0.42, 0.02766, 0.9071, 0.364, -0.0205, 0.9312, 0.1996, -0.1455, 0.969, 0.3015, -0.04987, 0.9522, 0.3591, -0.01001, 0.9332, 0.3527, -0.04568, 0.9346, 0.294, -0.07645, 0.9527, -0.4241, -0.4812, 0.7672, -0.2881, -0.3905, 0.8744, -0.3436, -0.3339, 0.8778, -0.5217, -0.3956, 0.7558, -0.5292, -0.5209, 0.6697, -0.4805, -0.4868, 0.7295, -0.58, -0.3963, 0.7117, -0.6482, -0.4208, 0.6346, -0.2214, -0.3651, 0.9043, -0.02737, -0.222, 0.9747, -0.04994, -0.2121, 0.976, -0.2721, -0.31, 0.911, 0.1228, -0.1496, 0.9811, 0.2909, -0.02587, 0.9564, 0.2839, -0.05176, 0.9574, 0.1016, -0.1419, 0.9847, 0.3053, -0.03394, 0.9516, 0.3621, -0.007622, 0.9321, 0.3693, -0.02671, 0.9289, 0.3257, -0.0529, 0.944, -0.5894, -0.2981, 0.7508, -0.4155, -0.2338, 0.8791, -0.4152, -0.2062, 0.886, -0.6154, -0.2456, 0.7489, -0.7477, -0.3195, 0.5821, -0.6788, -0.2978, 0.6712, -0.7089, -0.2419, 0.6625, -0.7845, -0.2546, 0.5655, -0.3071, -0.2069, 0.9289, -0.08357, -0.1083, 0.9906, -0.06235, -0.1136, 0.9916, -0.3067, -0.1812, 0.9344, -0.07208, -0.1463, 0.9866, 0.1052, -0.05895, 0.9927, 0.1156, -0.08462, 0.9897, -0.07284, -0.1605, 0.9844, 0.5112, -0.1785, 0.8407, 0.4994, -0.1054, 0.8599, 0.4915, -0.1901, 0.8499, 0.4025, -0.2262, 0.887, -0.4031, -0.367, 0.8383, -0.4226, -0.3461, 0.8376, -0.257, -0.3182, 0.9125, -0.5015, -0.317, 0.805, -0.6853, -0.2213, 0.6938, -0.6717, -0.3647, 0.6448, -0.5208, -0.3066, 0.7967, -0.623, -0.2956, 0.7242, -0.0581, -0.3393, 0.9389, -0.03897, -0.3407, 0.9394, 0.07793, -0.2763, 0.9579, -0.1941, -0.319, 0.9277, 0.2059, -0.3143, 0.9267, 0.1872, -0.2118, 0.9592, 0.2894, -0.2288, 0.9295, 0.06381, -0.2905, 0.9547, 0.4499, -0.3767, 0.8098, 0.5099, -0.3213, 0.798, 0.4915, -0.4328, 0.7558, 0.4151, -0.4664, 0.7811, -0.3627, -0.4614, 0.8096, -0.2334, -0.4676, 0.8526, -0.149, -0.5054, 0.8499, -0.3798, -0.4955, 0.7811, -0.5404, -0.3549, 0.7629, -0.484, -0.4415, 0.7556, -0.3778, -0.4589, 0.8042, -0.4755, -0.4446, 0.7591, -0.08482, -0.4803, 0.873, 0.07154, -0.4691, 0.8802, 0.1369, -0.4941, 0.8585, -0.1222, -0.5266, 0.8413, 0.2144, -0.465, 0.8589, 0.3378, -0.3912, 0.8561, 0.3536, -0.4649, 0.8117, 0.1424, -0.5221, 0.8409, 0.4629, -0.4561, 0.7601, 0.5077, -0.4043, 0.7608, 0.4809, -0.4379, 0.7596, 0.3948, -0.4723, 0.7881, -0.3153, -0.5177, 0.7953, -0.2068, -0.5368, 0.818, -0.139, -0.5199, 0.8428, -0.3676, -0.4929, 0.7886, -0.4908, -0.4078, 0.7699, -0.4437, -0.4985, 0.7447, -0.3686, -0.4751, 0.799, -0.4618, -0.45, 0.7644, -0.05081, -0.5477, 0.8351, 0.0922, -0.5463, 0.8325, 0.1389, -0.5095, 0.8492, -0.1226, -0.5302, 0.8389, 0.2408, -0.5386, 0.8074, 0.3473, -0.472, 0.8104, 0.3622, -0.4712, 0.8042, 0.1446, -0.5241, 0.8393, 0.406, -0.5072, 0.7602, 0.4771, -0.4641, 0.7463, 0.4845, -0.4169, 0.7691, 0.3967, -0.4493, 0.8005, -0.3268, -0.5439, 0.7729, -0.1588, -0.5752, 0.8024, -0.1374, -0.4957, 0.8576, -0.3726, -0.4717, 0.7992, -0.4575, -0.4723, 0.7534, -0.3875, -0.5347, 0.7509, -0.3699, -0.4514, 0.812, -0.4651, -0.4294, 0.7741, -0.08711, -0.5806, 0.8095, 0.1168, -0.5757, 0.8093, 0.1432, -0.4868, 0.8617, -0.1268, -0.5069, 0.8526, 0.185, -0.5728, 0.7985, 0.3514, -0.5154, 0.7816, 0.3675, -0.4496, 0.8141, 0.1432, -0.5005, 0.8538, 0.4242, -0.4261, 0.799, 0.497, -0.3827, 0.7788, 0.5685, -0.2562, 0.7818, 0.4756, -0.3079, 0.824, -0.3419, -0.4611, 0.8188, -0.1683, -0.4912, 0.8546, -0.1065, -0.4391, 0.8921, -0.3556, -0.4451, 0.8218, -0.4772, -0.3912, 0.7869, -0.4051, -0.4547, 0.7932, -0.3555, -0.4279, 0.831, -0.4537, -0.4136, 0.7893, -0.09127, -0.4959, 0.8636, 0.121, -0.4912, 0.8626, 0.1996, -0.3839, 0.9015, -0.09067, -0.4493, 0.8888, 0.1945, -0.4895, 0.85, 0.3672, -0.4316, 0.8239, 0.4442, -0.306, 0.842, 0.2051, -0.3994, 0.8936, 0.08125, -0.5206, 0.8499, 0.2147, -0.4881, 0.846, 0.4084, -0.3031, 0.861, 0.1374, -0.4984, 0.856, 0.396, -0.4322, 0.8101, 0.4976, -0.3505, 0.7935, 0.6456, -0.1381, 0.751, 0.4385, -0.3241, 0.8383, 0.6342, -0.2968, 0.7139, 0.6676, -0.2104, 0.7142, 0.7569, -0.04151, 0.6522, 0.6888, -0.1204, 0.7149, -0.2351, -0.5292, 0.8152, -0.1365, -0.5374, 0.8322, 0.0735, -0.4623, 0.8837, -0.1907, -0.5809, 0.7913, -0.4313, -0.4168, 0.8002, -0.4016, -0.4997, 0.7675, -0.2256, -0.5087, 0.8308, -0.351, -0.5436, 0.7625, 0.4659, -0.009918, 0.8848, 0.3442, -0.1291, 0.93, 0.6652, -0.2199, 0.7136, 0.6576, -0.1241, 0.7431, 0.7187, 0.01865, 0.6951, 0.7201, 0.2573, 0.6444, 0.6354, 0.03814, 0.7712, 0.7909, 0.1223, 0.5996, 0.7833, 0.2146, 0.5834, 0.7505, 0.3738, 0.545, 0.7335, 0.295, 0.6123, 0.1301, -0.639, 0.7581, 0.2444, -0.5662, 0.7872, 0.4386, -0.3498, 0.8278, 0.1987, -0.6195, 0.7594, 0.04904, -0.6661, 0.7443, 0.1383, -0.7044, 0.6962, 0.358, -0.5958, 0.7189, 0.1694, -0.714, 0.6793, 0.6191, -0.0641, 0.7827, 0.6546, 0.1007, 0.7492, 0.5935, 0.3539, 0.7228, 0.5608, 0.04544, 0.8267, 0.6695, 0.2831, 0.6867, 0.6612, 0.4085, 0.6292, 0.5381, 0.5843, 0.6075, 0.5612, 0.3827, 0.7339, 0.6822, 0.4829, 0.549, 0.6417, 0.5441, 0.5406, 0.5288, 0.6515, 0.544, 0.5507, 0.5802, 0.6001, 0.4489, -0.4758, 0.7564, 0.5627, -0.3044, 0.7686, 0.5844, -0.04075, 0.8105, 0.4635, -0.43, 0.7747, 0.378, -0.483, 0.7898, 0.5144, -0.4511, 0.7293, 0.5953, -0.2509, 0.7633, 0.4892, -0.4613, 0.7402, 0.5549, 0.2509, 0.7932, 0.5494, 0.4121, 0.7268, 0.3537, 0.5299, 0.7708, 0.4392, 0.2194, 0.8712, 0.5125, 0.5685, 0.6436, 0.4573, 0.6523, 0.6045, 0.2593, 0.7422, 0.618, 0.3603, 0.5408, 0.7601, 0.4091, 0.7419, 0.5312, 0.3456, 0.7671, 0.5404, 0.1807, 0.8154, 0.55, 0.2321, 0.7543, 0.6141, 0.5032, -0.2324, 0.8323, 0.5635, 0.0127, 0.826, 0.4298, 0.1501, 0.8903, 0.4566, -0.2278, 0.86, 0.4279, -0.3075, 0.8499, 0.5626, -0.1868, 0.8053, 0.5056, -0.01338, 0.8627, 0.5022, -0.2253, 0.8349, 0.4272, 0.2559, 0.8672, 0.3957, 0.4283, 0.8124, 0.2197, 0.4304, 0.8755, 0.4279, 0.1523, 0.8909, 0.2421, 0.6778, 0.6942, 0.1487, 0.7574, 0.6358, -0.01245, 0.7337, 0.6794, 0.1586, 0.5604, 0.8129, 0.1717, 0.7826, 0.5983, 0.1103, 0.7969, 0.5939, -0.004902, 0.7603, 0.6495, 0.07708, 0.6958, 0.7141, 0.4613, -0.1278, 0.878, 0.4591, 0.1029, 0.8824, 0.3633, 0.1475, 0.9199, 0.5048, -0.1463, 0.8508, 0.3491, -0.2138, 0.9124, 0.4306, -0.05384, 0.9009, 0.3919, 0.04624, 0.9188, 0.4367, -0.08059, 0.896, 0.4645, 0.134, 0.8754, 0.3718, 0.3055, 0.8766, 0.3107, 0.2627, 0.9135, 0.5916, 0.08473, 0.8017, 0.09049, 0.5344, 0.8403, -0.007375, 0.6116, 0.7912, -0.03567, 0.5548, 0.8312, 0.2206, 0.4697, 0.8548, -0.01223, 0.6224, 0.7826, -0.08153, 0.6098, 0.7883, -0.0269, 0.5774, 0.816, 0.06459, 0.5461, 0.8352, 0.555, -0.1307, 0.8215, 0.5118, 0.04439, 0.858, 0.4793, 0.04042, 0.8767, 0.6576, -0.1462, 0.7391, 0.4355, -0.23, 0.8703, 0.489, -0.1065, 0.8658, 0.4628, -0.07575, 0.8832, 0.5172, -0.1444, 0.8436, 0.5752, 0.2165, 0.7888, 0.4401, 0.3458, 0.8287, 0.4841, 0.3154, 0.8162, 0.6567, 0.04447, 0.7529, 0.3318, 0.3973, 0.8556, 0.2158, 0.4506, 0.8662, 0.3172, 0.4405, 0.8399, 0.5124, 0.2567, 0.8195, -0.001714, 0.5689, 0.8224, -0.06098, 0.5462, 0.8354, 0.1068, 0.5591, 0.8222, 0.1896, 0.5042, 0.8425, 0.7415, 0.01636, 0.6708, 0.6814, 0.143, 0.7178, 0.6663, 0.08036, 0.7413, 0.7763, -0.1355, 0.6156, 0.7219, -0.1278, 0.6801, 0.7583, -0.02185, 0.6515, 0.703, -0.09887, 0.7043, 0.734, -0.1853, 0.6534, 0.6565, 0.06635, 0.7514, 0.5978, 0.2383, 0.7654, 0.5984, 0.1492, 0.7872, 0.6703, -0.1627, 0.724, 0.6047, 0.2856, 0.7435, 0.5088, 0.3826, 0.7712, 0.6023, 0.3257, 0.7288, 0.7096, 0.05957, 0.7021, 0.4309, 0.5631, 0.7052, 0.371, 0.5628, 0.7387, 0.5279, 0.4938, 0.6909, 0.5803, 0.4118, 0.7026, 0.7034, -0.2809, 0.653, 0.6976, -0.1654, 0.6972, 0.6309, -0.2497, 0.7346, 0.6275, -0.4828, 0.6109, 0.6381, -0.5008, 0.5848, 0.7115, -0.431, 0.555, 0.5791, -0.5247, 0.624, 0.559, -0.6179, 0.553, 0.6466, -0.2701, 0.7134, 0.6696, -0.09508, 0.7366, 0.5918, -0.1485, 0.7923, 0.5271, -0.4618, 0.7133, 0.7001, -0.01183, 0.714, 0.6511, 0.1407, 0.7459, 0.673, 0.05342, 0.7378, 0.6648, -0.2385, 0.708, 0.6675, 0.3248, 0.67, 0.6145, 0.3508, 0.7066, 0.6886, 0.2323, 0.6869, 0.7025, 0.1341, 0.6989, 0.5376, -0.5569, 0.6331, 0.5874, -0.4561, 0.6685, 0.4633, -0.4878, 0.7398, 0.3572, -0.7099, 0.607, 0.359, -0.7633, 0.5372, 0.4596, -0.7217, 0.5177, 0.2729, -0.7507, 0.6016, 0.2058, -0.8305, 0.5176, 0.4467, -0.478, 0.7563, 0.5327, -0.3199, 0.7835, 0.444, -0.2911, 0.8474, 0.2488, -0.5631, 0.788, 0.5696, -0.2928, 0.768, 0.5894, -0.1246, 0.7982, 0.5572, -0.1892, 0.8085, 0.4388, -0.4375, 0.7849, 0.6652, -0.1063, 0.7391, 0.6319, -0.05073, 0.7734, 0.6357, -0.1653, 0.7541, 0.6153, -0.2786, 0.7374, 0.1889, -0.7399, 0.6457, 0.2857, -0.6607, 0.6942, 0.1504, -0.5995, 0.7861, -0.0503, -0.7752, 0.6297, -0.0982, -0.8574, 0.5052, 0.02028, -0.8641, 0.503, -0.1781, -0.7807, 0.599, -0.2587, -0.8237, 0.5046, 0.2319, -0.4995, 0.8347, 0.3687, -0.3776, 0.8494, 0.3219, -0.2975, 0.8988, 0.03382, -0.4667, 0.8838, 0.459, -0.3065, 0.8339, 0.5174, -0.1585, 0.8409, 0.4893, -0.1937, 0.8503, 0.2903, -0.3311, 0.8978, 0.4229, -0.2097, 0.8816, 0.4045, -0.1388, 0.9039, 0.3747, -0.2349, 0.8969, 0.3101, -0.294, 0.9041, -0.2377, -0.6995, 0.674, -0.1028, -0.6516, 0.7516, -0.1804, -0.5045, 0.8443, -0.4234, -0.5938, 0.6842, -0.4871, -0.697, 0.5262, -0.3888, -0.7492, 0.5362, -0.485, -0.5714, 0.662, -0.563, -0.5903, 0.5784, 0.03977, -0.4065, 0.9128, 0.2003, -0.3411, 0.9184, 0.2019, -0.2649, 0.9429, -0.1048, -0.3061, 0.9462, 0.4001, -0.3049, 0.8643, 0.4912, -0.2207, 0.8426, 0.4734, -0.2095, 0.8556, 0.2408, -0.2746, 0.9309, 0.5996, -0.1775, 0.7803, 0.6117, -0.1017, 0.7845, 0.5815, -0.1535, 0.7989, 0.503, -0.1835, 0.8446, -0.3848, -0.495, 0.779, -0.2612, -0.4615, 0.8478, -0.2313, -0.3508, 0.9074, -0.4892, -0.3381, 0.804, -0.5564, -0.4645, 0.689, -0.4997, -0.5305, 0.6847, -0.4682, -0.3799, 0.7978, -0.5672, -0.3591, 0.7412, -0.04777, -0.3226, 0.9453, 0.09557, -0.3087, 0.9463, 0.155, -0.1618, 0.9746, -0.1402, -0.1833, 0.973, 0.2791, -0.3, 0.9122, 0.3841, -0.2443, 0.8904, 0.3953, -0.1417, 0.9075, 0.1696, -0.182, 0.9686, 0.5855, -0.2398, 0.7744, 0.6177, -0.1732, 0.7671, 0.5842, -0.1355, 0.8002, 0.5035, -0.1599, 0.8491, -0.3513, -0.3244, 0.8783, -0.2398, -0.331, 0.9126, -0.1634, -0.1897, 0.9682, -0.4033, -0.1798, 0.8972, -0.5279, -0.242, 0.8141, -0.4937, -0.3296, 0.8048, -0.4043, -0.1803, 0.8967, -0.4932, -0.1644, 0.8542, -0.05477, -0.07992, 0.9953, 0.08069, -0.08395, 0.9932, 0.1345, 0.0986, 0.986, -0.1195, 0.07936, 0.9897, 0.2673, -0.08565, 0.9598, 0.3615, -0.04589, 0.9313, 0.3089, 0.08613, 0.9472, 0.1534, 0.07296, 0.9855, 0.4395, -0.07515, 0.8951, 0.4647, -0.01738, 0.8853, 0.3255, 0.04273, 0.9446, 0.2898, 0.0381, 0.9563, -0.3375, -0.06712, 0.9389, -0.2502, -0.08659, 0.9643, -0.1473, 0.08009, 0.9858, -0.3192, 0.06332, 0.9456, -0.4504, -0.01187, 0.8927, -0.4294, -0.1008, 0.8975, -0.2608, 0.03706, 0.9647, -0.3077, 0.03437, 0.9509, -0.03415, 0.1324, 0.9906, 0.06009, 0.1279, 0.99, 0.1141, 0.2353, 0.9652, -0.09899, 0.2152, 0.9715, 0.1681, 0.1081, 0.9798, 0.1949, 0.1126, 0.9743, 0.1521, 0.1826, 0.9713, 0.04792, 0.1879, 0.981, 0.1294, 0.04476, 0.9906, 0.1028, 0.07834, 0.9916, -0.01605, 0.08377, 0.9964, -0.021, 0.09061, 0.9957, -0.1691, 0.09096, 0.9814, -0.151, 0.1074, 0.9827, -0.04215, 0.1956, 0.9798, -0.161, 0.1611, 0.9737, -0.08587, 0.08521, 0.9927, -0.1202, 0.02101, 0.9925, 0.05267, 0.09085, 0.9945, 0.03431, 0.07652, 0.9965, 0.3003, -0.4198, 0.8565, 0.546, -0.385, 0.744, 0.2578, -0.196, 0.9461, 0.07306, -0.9924, -0.09899, -0.05195, -0.9921, -0.1141, 0.09426, -0.9921, -0.08265, -0.1153, -0.9924, -0.04305, 0.05227, -0.9931, -0.105, -0.06249, -0.998, 0.007984, -0.02059, -0.998, -0.05954, -0.1156, -0.9931, -0.02004, 0.008951, -0.9998, -0.01803, -0.02119, -0.9997, 0.01502, -0.02096, -0.9997, -0.01536, -0.01994, -0.9998, -0.002789, 0.08554, -0.9963, -0.001813, -0.04503, -0.9929, -0.1104, 0.09256, -0.9929, -0.07523, -0.0201, -0.9963, -0.08317, 0.03351, -0.9989, 0.03392, -0.009637, -0.9989, -0.04611, 0.04131, -0.9989, -0.02264, 0.03473, -0.9989, -0.03267, 0.3962, -0.001813, 0.9182, 0.2712, -0.1104, 0.9562, 0.4187, -0.04503, 0.907, 0.3133, -0.08554, 0.9458, 0.3416, 0.03919, 0.939, 0.3073, -0.04623, 0.9505, 0.3597, -0.009028, 0.933, 0.353, -0.02716, 0.9352, 0.3831, -0.09899, 0.9184, 0.2644, -0.1141, 0.9576, 0.422, -0.05195, 0.9051, 0.2199, -0.07306, 0.9728, 0.3636, -0.105, 0.9256, 0.2563, 0.007984, 0.9666, 0.308, -0.06249, 0.9493, 0.2144, -0.05227, 0.9753, 0.3241, -0.01829, 0.9458, 0.2985, 0.01822, 0.9542, 0.2988, -0.01852, 0.9541, 0.2988, -0.008417, 0.9543, 0.08526, 0.9963, -0.007229, -0.0421, 0.9929, 0.1116, 0.1024, 0.9929, 0.06119, -0.01126, 0.9963, 0.08482, 0.02001, 0.9989, -0.04328, -0.008419, 0.9989, 0.04635, 0.03785, 0.9989, 0.02804, 0.03252, 0.9989, 0.03487, 0.07728, 0.9924, 0.09573, -0.0486, 0.9921, 0.1156, 0.1141, 0.9921, 0.05195, -0.09899, 0.9924, 0.07306, 0.05555, 0.9931, 0.1033, -0.06299, 0.998, -0.000702, -0.00135, 0.998, 0.06298, -0.09606, 0.9931, 0.06727, 0.008951, 0.9998, 0.01803, -0.02119, 0.9997, -0.01502, -0.01345, 0.9997, 0.02222, -0.01325, 0.9998, 0.01516, -0.07457, -0.2425, 0.9673, -0.2026, -0.3433, 0.9171, -0.04789, -0.2818, 0.9583, -0.1586, -0.3216, 0.9335, -0.4136, -0.1811, 0.8923, -0.4439, -0.2619, 0.8569, -0.3937, -0.227, 0.8908, -0.3995, -0.2467, 0.8829, 0.07306, -0.3367, 0.9388, -0.05195, -0.3513, 0.9348, 0.1141, -0.291, 0.9499, -0.09899, -0.3116, 0.9451, 0.2097, -0.3378, 0.9176, 0.09773, -0.2327, 0.9676, 0.1498, -0.2997, 0.9422, 0.05309, -0.2889, 0.9559, 0.4438, -0.2351, 0.8648, 0.4205, -0.2014, 0.8846, 0.419, -0.2372, 0.8765, 0.4192, -0.2266, 0.8792])] * 3)])

# ---- objects
ob_playerscale = bpy.data.objects.new('PlayerScale', me_cube_001)
ob_maincourse = bpy.data.objects.new('MainCourse', me_maincourse_1)

# ---- transforms, parenting, visibility, modifiers, constraints
ob_playerscale.location = (1.0, 0.0, 1.0)
ob_playerscale.scale = (2.0, 1.0, 2.0)
ob_playerscale.lineart.crease_threshold = 0.0
ob_maincourse.location = (0.0, 0.0, 0.0)
ob_maincourse.lineart.crease_threshold = 0.0

# ---- collection membership
scene.collection.objects.link(ob_playerscale)
col_collection.objects.link(ob_maincourse)

# ---- scene / render settings (as saved in the file)
scene.frame_start = 1; scene.frame_end = 250; scene.frame_set(3)
scene.render.engine = 'BLENDER_EEVEE_NEXT'
scene.cycles.use_denoising = False
scene.cycles.samples = 128
scene.cycles.sampling_pattern = 'TABULATED_SOBOL'
scene.cycles.use_adaptive_sampling = False
scene.cycles.use_light_tree = False
scene.view_settings.view_transform = 'Filmic'
bpy.context.view_layer.update()

# ---- added for rendering (the .blend has no active camera and no usable light): camera, sun
cam_auto = bpy.data.cameras.new('AutoCamera')
cam_auto.lens = 50.0
cam_auto.sensor_width = 36.0
cam_auto.clip_end = 7123.56
ob_auto_camera = bpy.data.objects.new('AutoCamera', cam_auto)
scene.collection.objects.link(ob_auto_camera)
ob_auto_camera.location = (559.903, -588.083, 220.722)
ob_auto_camera.rotation_euler = (1.09748, -7.21219e-08, 0.694738)
scene.camera = ob_auto_camera
light_auto_sun = bpy.data.lights.new('AutoSun', 'SUN')
light_auto_sun.energy = 3.0
light_auto_sun.angle = 0.0523599
ob_auto_sun = bpy.data.objects.new('AutoSun', light_auto_sun)
scene.collection.objects.link(ob_auto_sun)
ob_auto_sun.rotation_euler = (0.872665, 0.174533, 0.523599)
bpy.context.view_layer.update()
